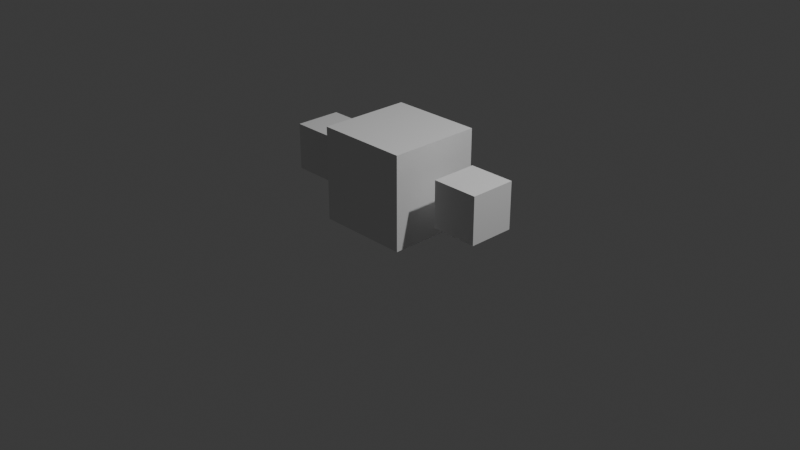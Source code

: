 # Source: temp.blend  (saved by Blender 4.1.24; exported with 4.5.12 LTS)
import bpy
from mathutils import Matrix  # noqa: F401  (used for matrix-valued properties, if any)

bpy.ops.wm.read_factory_settings(use_empty=True)
scene = bpy.context.scene
scene.name = 'Scene'

# ---- collections
col_collection = bpy.data.collections.new('Collection'); scene.collection.children.link(col_collection)

# ---- world
world_world = bpy.data.worlds.new('World'); scene.world = world_world
world_world.use_nodes = True; world_world.node_tree.nodes.clear()
_N = world_world.node_tree.nodes; _L = world_world.node_tree.links
n0 = _N.new('ShaderNodeOutputWorld'); n0.name = 'World Output'; n0.location = (300, 300)
n1 = _N.new('ShaderNodeBackground'); n1.name = 'Background'; n1.location = (10, 300)
n1.inputs[0].default_value = (0.05088, 0.05088, 0.05088, 1.0)
_L.new(n1.outputs[0], n0.inputs[0])
n0.is_active_output = True
world_world.color = (0.05088, 0.05088, 0.05088)
world_world.use_sun_shadow = False
world_world.sun_shadow_jitter_overblur = 0.0

# ---- cameras
cam_camera = bpy.data.cameras.new('Camera')
cam_camera.clip_end = 100.0
cam_camera.ortho_scale = 7.314

# ---- lights
light_light = bpy.data.lights.new('Light', 'POINT')
light_light.transmission_factor = 0.0
light_light.energy = 1000.0
light_light.shadow_soft_size = 0.1
light_light.shadow_maximum_resolution = 0.006
light_light.use_absolute_resolution = True

# ---- meshes
me_cube_003 = bpy.data.meshes.new('Cube.003')
me_cube_003.from_pydata([(1.25, 0.25, 0.75), (1.25, 0.25, 0.25), (1.25, -0.25, 0.75), (0.75, 0.25, 0.75), (0.75, 0.25, 0.25), (0.75, -0.25, 0.75), (0.75, -0.25, 0.25), (1.25, -0.25, 0.25), (0.5, 0.5, 0.9896), (0.5, 0.5, -0.01042), (0.5, -0.5, 0.9896), (-0.5, 0.5, 0.9896), (-0.5, 0.5, -0.01042), (-0.5, -0.5, 0.9896), (-0.5, -0.5, -0.01042), (0.5, -0.5, -0.01042), (-0.75, 0.25, 0.7396), (-0.75, 0.25, 0.2396), (-0.75, -0.25, 0.7396), (-0.75, -0.25, 0.2396), (-1.25, 0.25, 0.7396), (-1.25, 0.25, 0.2396), (-1.25, -0.25, 0.7396), (-1.25, -0.25, 0.2396)], [], [(4, 3, 0, 1), (1, 0, 2, 7), (0, 3, 5, 2), (6, 5, 3, 4), (7, 2, 5, 6), (4, 1, 7, 6), (12, 11, 8, 9), (9, 8, 10, 15), (8, 11, 13, 10), (14, 13, 11, 12), (15, 10, 13, 14), (12, 9, 15, 14), (16, 20, 22, 18), (19, 18, 22, 23), (23, 22, 20, 21), (21, 17, 19, 23), (17, 16, 18, 19), (21, 20, 16, 17)])
_uv = me_cube_003.uv_layers.new(name='UVMap')
_uv.uv.foreach_set('vector', [0.375, 0.25, 0.625, 0.25, 0.625, 0.5, 0.375, 0.5, 0.375, 0.5, 0.625, 0.5, 0.625, 0.75, 0.375, 0.75, 0.625, 0.5, 0.875, 0.5, 0.875, 0.75, 0.625, 0.75, 0.375, 0.0, 0.625, 0.0, 0.625, 0.25, 0.375, 0.25, 0.375, 0.75, 0.625, 0.75, 0.625, 1.0, 0.375, 1.0, 0.125, 0.5, 0.375, 0.5, 0.375, 0.75, 0.125, 0.75, 0.375, 0.25, 0.625, 0.25, 0.625, 0.5, 0.375, 0.5, 0.375, 0.5, 0.625, 0.5, 0.625, 0.75, 0.375, 0.75, 0.625, 0.5, 0.875, 0.5, 0.875, 0.75, 0.625, 0.75, 0.375, 0.0, 0.625, 0.0, 0.625, 0.25, 0.375, 0.25, 0.375, 0.75, 0.625, 0.75, 0.625, 1.0, 0.375, 1.0, 0.125, 0.5, 0.375, 0.5, 0.375, 0.75, 0.125, 0.75, 0.625, 0.5, 0.875, 0.5, 0.875, 0.75, 0.625, 0.75, 0.375, 0.75, 0.625, 0.75, 0.625, 1.0, 0.375, 1.0, 0.375, 0.0, 0.625, 0.0, 0.625, 0.25, 0.375, 0.25, 0.125, 0.5, 0.375, 0.5, 0.375, 0.75, 0.125, 0.75, 0.375, 0.5, 0.625, 0.5, 0.625, 0.75, 0.375, 0.75, 0.375, 0.25, 0.625, 0.25, 0.625, 0.5, 0.375, 0.5])
me_cube_003.use_mirror_vertex_groups = False
me_cube_003.update()
arm_002 = bpy.data.armatures.new('アーマチュア.002')  # bones are not reproduced

# ---- objects
ob_light = bpy.data.objects.new('Light', light_light)
ob_camera = bpy.data.objects.new('Camera', cam_camera)
ob_cube_003 = bpy.data.objects.new('Cube.003', me_cube_003)
ob_x = bpy.data.objects.new('アーマチュア', arm_002)

# ---- transforms, parenting, visibility, modifiers, constraints
ob_light.location = (4.076, 1.005, 5.904)
ob_light.rotation_euler = (0.6503, 0.05522, 1.866)
ob_light.lock_rotations_4d = False
ob_light.empty_display_type = 'ARROWS'
ob_light.color = (0.0, 0.0, 0.0, 0.0)
ob_light.lineart.crease_threshold = 0.0
ob_camera.location = (7.359, -6.926, 4.958)
ob_camera.rotation_euler = (1.109, 0.0, 0.8149)
ob_camera.lock_rotations_4d = False
ob_camera.empty_display_type = 'ARROWS'
ob_camera.color = (0.0, 0.0, 0.0, 0.0)
ob_camera.display_type = 'WIRE'
ob_camera.lineart.crease_threshold = 0.0
ob_cube_003.parent = ob_x
ob_cube_003.location = (0.0, 0.0, 0.0)
ob_cube_003.lock_rotations_4d = False
ob_cube_003.empty_display_type = 'ARROWS'
ob_cube_003.lineart.crease_threshold = 0.0
_vg = ob_cube_003.vertex_groups.new(name='Center')
for _i, _w in zip([8, 9, 10, 11, 12, 13, 14, 15], [0.9935, 1.0, 0.9982, 0.9995, 0.9998, 1.0, 0.9997, 0.9999]): _vg.add([_i], _w, 'REPLACE')
_vg = ob_cube_003.vertex_groups.new(name='Left')
for _i, _w in zip([0, 2, 4, 5, 6, 8, 9, 10, 11, 12, 13, 14, 15, 16, 17, 18, 19, 20, 21, 22, 23], [0.0, 0.0, 0.0, 0.0, 0.0, 1.357e-05, 0.006378, 0.000617, 0.0002677, 4.204e-07, 4.642e-06, 0.001084, 0.002612, 0.995, 1.0, 1.0, 1.0, 1.0, 1.0, 1.0, 1.0]): _vg.add([_i], _w, 'REPLACE')
_vg = ob_cube_003.vertex_groups.new(name='Right')
for _i, _w in zip([0, 1, 2, 3, 4, 5, 6, 7, 8, 9, 10, 11, 12, 13, 14, 15, 16, 17, 18, 19, 20, 21, 22, 23], [1.0, 0.9999, 1.0, 0.996, 0.9962, 0.9994, 0.9957, 0.9999, 1.1e-08, 0.04244, 1.459e-05, 4.774e-07, 2.314e-08, 0.00617, 7.362e-05, 4.807e-09, 5.478e-08, 0.0, 0.0, 0.0, 0.0, 0.0, 0.0, 0.0]): _vg.add([_i], _w, 'REPLACE')
_m = ob_cube_003.modifiers.new('アーマチュア', 'ARMATURE')
_m.object = ob_x
ob_x.location = (0.0, 0.0, 0.0)
ob_x.show_in_front = True

# ---- collection membership
col_collection.objects.link(ob_light)
col_collection.objects.link(ob_camera)
col_collection.objects.link(ob_cube_003)
col_collection.objects.link(ob_x)

# ---- scene / render settings (as saved in the file)
scene.camera = ob_camera
scene.frame_start = 0; scene.frame_end = 10; scene.frame_set(2)
scene.render.engine = 'BLENDER_EEVEE_NEXT'
scene.cycles.sampling_pattern = 'TABULATED_SOBOL'
scene.eevee.ray_tracing_options.trace_max_roughness = 0.0
bpy.context.view_layer.update()
